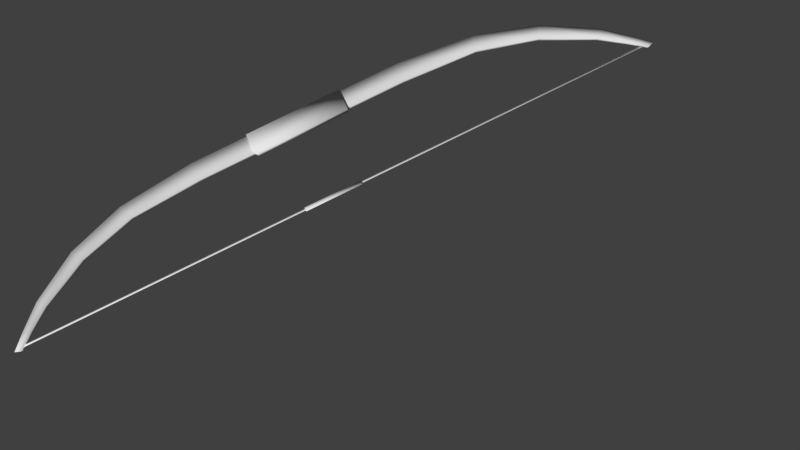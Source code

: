 # Source: bow.blend  (saved by Blender 2.67.0; exported with 4.5.12 LTS)
import bpy
from mathutils import Matrix  # noqa: F401  (used for matrix-valued properties, if any)

bpy.ops.wm.read_factory_settings(use_empty=True)
scene = bpy.context.scene
scene.name = 'Scene'

# ---- collections
col_collection_1 = bpy.data.collections.new('Collection 1'); scene.collection.children.link(col_collection_1)

# ---- materials (node trees are filled in below, after node groups)
mat_material = bpy.data.materials.new('Material')
mat_material.alpha_threshold = 0.0
mat_material.use_transparent_shadow = False
mat_material.specular_color = (0.05497, 0.05497, 0.05497)
mat_material.roughness = 0.5
mat_material.specular_intensity = 0.2
mat_material.line_color = (0.0, 0.0, 0.0, 1.0)

# ---- material node trees

# ---- world
world_world = bpy.data.worlds.new('World'); scene.world = world_world
world_world.color = (0.05088, 0.05088, 0.05088)
world_world.use_sun_shadow = False
world_world.sun_shadow_jitter_overblur = 0.0
world_world.cycles.sampling_method = 'MANUAL'
world_world.cycles.sample_map_resolution = 256

# ---- cameras
cam_camera = bpy.data.cameras.new('Camera')
cam_camera.clip_end = 100.0
cam_camera.lens = 35.0
cam_camera.sensor_width = 32.0
cam_camera.sensor_height = 18.0
cam_camera.ortho_scale = 7.314
cam_camera.dof.focus_distance = 0.0
cam_camera.dof.aperture_fstop = 128.0

# ---- meshes
me_cube = bpy.data.meshes.new('Cube')
me_cube.from_pydata([(-0.1765, -2.232, 0.1765), (0.1765, -2.232, 0.1765), (-0.1765, -2.232, -0.1765), (0.1765, -2.232, -0.1765), (-0.0242, -3.857, 0.1481), (0.2659, -3.797, 0.1481), (-0.0242, -3.857, -0.1481), (0.2659, -3.797, -0.1481), (0.3546, -5.119, 0.1277), (0.5898, -5.019, 0.1277), (0.3546, -5.119, -0.1277), (0.5898, -5.019, -0.1277), (0.9368, -6.175, 0.09564), (1.098, -6.071, 0.09563), (0.9368, -6.175, -0.09563), (1.098, -6.071, -0.09563), (1.347, -6.688, 0.0739), (1.437, -6.57, 0.0739), (1.347, -6.688, -0.0739), (1.437, -6.57, -0.0739), (1.64, -7.022, 0.06315), (1.681, -6.902, 0.06315), (1.64, -7.022, -0.06315), (1.681, -6.902, -0.06315), (-0.1765, -4.023e-07, 0.1765), (-0.1765, 2.232, 0.1765), (0.1765, 2.232, 0.1765), (0.1765, -4.023e-07, 0.1765), (-0.1765, -4.321e-07, -0.1765), (-0.1765, 2.232, -0.1765), (0.1765, 2.232, -0.1765), (0.1765, -4.321e-07, -0.1765), (-0.0242, 3.857, 0.1481), (0.2659, 3.797, 0.1481), (-0.0242, 3.857, -0.1481), (0.2659, 3.797, -0.1481), (0.3546, 5.119, 0.1277), (0.5898, 5.019, 0.1277), (0.3546, 5.119, -0.1277), (0.5898, 5.019, -0.1277), (0.9368, 6.175, 0.09563), (1.098, 6.071, 0.09563), (0.9368, 6.175, -0.09564), (1.098, 6.071, -0.09564), (1.347, 6.688, 0.0739), (1.437, 6.57, 0.0739), (1.347, 6.688, -0.0739), (1.437, 6.57, -0.0739), (1.64, 7.022, 0.06315), (1.681, 6.902, 0.06315), (1.64, 7.022, -0.06315), (1.681, 6.902, -0.06315), (-0.2115, -1.008, -0.2115), (-0.2115, 1.008, -0.2115), (0.2115, 1.008, -0.2115), (0.2115, -1.008, -0.2115), (-0.2115, -1.008, 0.2115), (-0.2115, 1.008, 0.2115), (0.2115, 1.008, 0.2115), (0.2115, -1.008, 0.2115), (1.591, -6.909, -0.01825), (1.591, 6.909, -0.01825), (1.628, 6.909, -0.01825), (1.628, -6.909, -0.01825), (1.591, -6.909, 0.01825), (1.591, 6.909, 0.01825), (1.628, 6.909, 0.01825), (1.628, -6.909, 0.01825), (1.568, -0.6164, -0.04098), (1.568, 0.6164, -0.04098), (1.65, 0.6164, -0.04098), (1.65, -0.6164, -0.04098), (1.568, -0.6164, 0.04098), (1.568, 0.6164, 0.04098), (1.65, 0.6164, 0.04098), (1.65, -0.6164, 0.04098), (1.591, -0.597, 0.01825), (1.591, -0.597, -0.01825), (1.628, -0.597, 0.01825), (1.628, -0.597, -0.01825), (1.628, 0.5955, 0.01825), (1.591, 0.5955, -0.01825), (1.628, 0.5955, -0.01825), (1.591, 0.5955, 0.01825), (-0.2115, 0.0, 0.2115), (-0.2115, 0.0, -0.2115), (0.2115, 0.0, 0.2115), (0.2115, 0.0, -0.2115)], [], [(28, 2, 24), (1, 0, 5), (3, 31, 27), (24, 0, 1), (31, 3, 2), (5, 4, 9), (0, 2, 6), (2, 3, 7), (3, 1, 5), (9, 8, 13), (4, 6, 10), (6, 7, 11), (7, 5, 9), (13, 12, 17), (14, 10, 15), (11, 9, 13), (8, 10, 14), (17, 16, 21), (15, 13, 19), (12, 14, 18), (14, 15, 19), (22, 23, 20), (16, 18, 20), (18, 19, 23), (19, 17, 21), (28, 24, 25), (26, 33, 25), (30, 26, 27), (24, 27, 26), (31, 28, 29), (33, 37, 32), (25, 32, 34), (29, 34, 35), (30, 35, 33), (37, 41, 36), (32, 36, 38), (34, 38, 39), (35, 39, 33), (41, 45, 40), (39, 38, 43), (39, 43, 41), (36, 40, 38), (45, 49, 44), (43, 47, 45), (40, 44, 42), (42, 46, 47), (50, 48, 51), (44, 48, 46), (46, 50, 51), (47, 51, 45), (84, 57, 53), (57, 58, 54), (86, 59, 55), (59, 56, 52), (85, 53, 54), (86, 58, 57), (83, 65, 61), (65, 66, 62), (78, 67, 63), (67, 64, 60), (81, 61, 62), (80, 66, 65), (72, 73, 69), (73, 74, 70), (74, 75, 71), (75, 72, 68), (68, 69, 70), (75, 74, 73), (64, 76, 77), (80, 78, 79), (60, 77, 79), (67, 78, 76), (76, 83, 81), (78, 80, 83), (52, 85, 87), (56, 84, 85), (77, 81, 82), (66, 80, 82), (59, 86, 84), (58, 86, 87), (40, 42, 38), (0, 4, 5), (1, 3, 27), (27, 24, 1), (28, 31, 2), (4, 8, 9), (4, 0, 6), (6, 2, 7), (7, 3, 5), (10, 11, 15), (8, 4, 10), (10, 6, 11), (11, 7, 9), (12, 16, 17), (39, 37, 33), (15, 11, 13), (12, 8, 14), (16, 20, 21), (48, 50, 46), (16, 12, 18), (18, 14, 19), (2, 0, 24), (22, 18, 23), (23, 19, 21), (29, 28, 25), (33, 32, 25), (31, 30, 27), (25, 24, 26), (30, 31, 29), (37, 36, 32), (29, 25, 34), (30, 29, 35), (26, 30, 33), (8, 12, 13), (34, 32, 38), (35, 34, 39), (51, 49, 45), (45, 44, 40), (41, 40, 36), (37, 39, 41), (18, 22, 20), (49, 48, 44), (41, 43, 45), (44, 46, 42), (43, 42, 47), (23, 21, 20), (48, 49, 51), (47, 46, 51), (13, 17, 19), (85, 84, 53), (53, 57, 54), (87, 86, 55), (55, 59, 52), (87, 85, 54), (84, 86, 57), (81, 83, 61), (61, 65, 62), (79, 78, 63), (63, 67, 60), (82, 81, 62), (83, 80, 65), (68, 72, 69), (69, 73, 70), (70, 74, 71), (71, 75, 68), (71, 68, 70), (72, 75, 73), (60, 64, 77), (82, 80, 79), (63, 60, 79), (64, 67, 76), (77, 76, 81), (76, 78, 83), (55, 52, 87), (52, 56, 85), (79, 77, 82), (62, 66, 82), (56, 59, 84), (54, 58, 87), (38, 42, 43)])
me_cube.polygons.foreach_set('use_smooth', [True] * 160)
_uv = me_cube.uv_layers.new(name='UVMap')
_uv.uv.foreach_set('vector', [0.01287, 0.1424, 0.2899, 0.1428, 0.0128, 0.187, 0.2915, 0.05499, 0.2907, 0.01114, 0.4956, 0.06014, 0.2913, 0.09908, 0.01299, 0.09869, 0.01304, 0.05501, 0.01305, 0.01111, 0.2907, 0.01114, 0.2915, 0.05499, 0.01299, 0.09869, 0.2913, 0.09908, 0.2899, 0.1428, 0.4956, 0.06014, 0.498, 0.02183, 0.667, 0.06559, 0.2907, 0.187, 0.2899, 0.1428, 0.4968, 0.1379, 0.2899, 0.1428, 0.2913, 0.09908, 0.4953, 0.09932, 0.2913, 0.09908, 0.2915, 0.05499, 0.4956, 0.06014, 0.667, 0.06559, 0.6702, 0.03162, 0.8248, 0.07525, 0.4981, 0.1763, 0.4968, 0.1379, 0.6678, 0.134, 0.4968, 0.1379, 0.4953, 0.09932, 0.6664, 0.09929, 0.4953, 0.09932, 0.4956, 0.06014, 0.667, 0.06559, 0.8248, 0.07525, 0.8278, 0.05057, 0.9052, 0.08177, 0.8249, 0.1254, 0.6678, 0.134, 0.8239, 0.1007, 0.6664, 0.09929, 0.667, 0.06559, 0.8248, 0.07525, 0.6697, 0.1677, 0.6678, 0.134, 0.8249, 0.1254, 0.9052, 0.08177, 0.9123, 0.06377, 0.9592, 0.08549, 0.8239, 0.1007, 0.8248, 0.07525, 0.9044, 0.1011, 0.8271, 0.1506, 0.8249, 0.1254, 0.91, 0.1199, 0.8249, 0.1254, 0.8239, 0.1007, 0.9044, 0.1011, 0.9679, 0.1156, 0.9585, 0.1019, 0.9816, 0.1063, 0.9119, 0.1393, 0.91, 0.1199, 0.9695, 0.1322, 0.91, 0.1199, 0.9044, 0.1011, 0.9585, 0.1019, 0.9044, 0.1011, 0.9052, 0.08177, 0.9592, 0.08549, 0.9815, 0.341, 0.9816, 0.3857, 0.7037, 0.3856, 0.7029, 0.2536, 0.4989, 0.2587, 0.7038, 0.2098, 0.7032, 0.2977, 0.7029, 0.2536, 0.9814, 0.2537, 0.9814, 0.2098, 0.9814, 0.2537, 0.7029, 0.2536, 0.9814, 0.2974, 0.9815, 0.341, 0.7045, 0.3414, 0.4989, 0.2587, 0.3274, 0.2642, 0.4964, 0.2204, 0.7037, 0.3856, 0.4963, 0.3749, 0.4977, 0.3365, 0.7045, 0.3414, 0.4977, 0.3365, 0.4991, 0.2979, 0.7032, 0.2977, 0.4991, 0.2979, 0.4989, 0.2587, 0.3274, 0.2642, 0.1696, 0.2738, 0.3243, 0.2302, 0.4963, 0.3749, 0.3248, 0.3663, 0.3266, 0.3326, 0.4977, 0.3365, 0.3266, 0.3326, 0.3281, 0.2979, 0.4991, 0.2979, 0.3281, 0.2979, 0.4989, 0.2587, 0.1696, 0.2738, 0.08924, 0.2803, 0.1667, 0.2491, 0.3281, 0.2979, 0.3266, 0.3326, 0.1705, 0.2993, 0.3281, 0.2979, 0.1705, 0.2993, 0.1696, 0.2738, 0.3248, 0.3663, 0.1674, 0.3492, 0.3266, 0.3326, 0.08924, 0.2803, 0.03524, 0.284, 0.08208, 0.2623, 0.1705, 0.2993, 0.09005, 0.2997, 0.08924, 0.2803, 0.1674, 0.3492, 0.08252, 0.3379, 0.1695, 0.3239, 0.1695, 0.3239, 0.08442, 0.3184, 0.09005, 0.2997, 0.02654, 0.3142, 0.0128, 0.3048, 0.03587, 0.3004, 0.08252, 0.3379, 0.02488, 0.3307, 0.08442, 0.3184, 0.08442, 0.3184, 0.02654, 0.3142, 0.03587, 0.3004, 0.09005, 0.2997, 0.03587, 0.3004, 0.08924, 0.2803, 0.389, 0.7542, 0.6105, 0.7543, 0.6104, 0.8472, 0.6105, 0.7543, 0.6105, 0.6614, 0.7034, 0.6614, 0.3891, 0.6613, 0.1677, 0.6613, 0.1677, 0.5684, 0.1677, 0.6613, 0.1676, 0.7541, 0.07474, 0.7541, 0.3891, 0.4756, 0.6105, 0.4756, 0.6105, 0.5685, 0.3891, 0.6613, 0.6105, 0.6614, 0.6105, 0.7543, 0.6061, 0.9594, 0.9775, 0.9602, 0.9776, 0.9667, 0.9775, 0.9602, 0.9775, 0.9537, 0.984, 0.9537, 0.3939, 0.9537, 0.02246, 0.9529, 0.02244, 0.9464, 0.02246, 0.9529, 0.02249, 0.9594, 0.01602, 0.9594, 0.6061, 0.9659, 0.9776, 0.9667, 0.9776, 0.9731, 0.606, 0.9529, 0.9775, 0.9537, 0.9775, 0.9602, 0.8682, 0.8205, 0.8682, 0.5108, 0.8888, 0.5108, 0.8682, 0.5108, 0.8476, 0.5108, 0.8476, 0.4902, 0.8476, 0.5108, 0.8476, 0.8205, 0.827, 0.8205, 0.8476, 0.8205, 0.8682, 0.8205, 0.8682, 0.8411, 0.8888, 0.8205, 0.8888, 0.5108, 0.9094, 0.5108, 0.8476, 0.8205, 0.8476, 0.5108, 0.8682, 0.5108, 0.02249, 0.9594, 0.394, 0.9602, 0.394, 0.9667, 0.606, 0.9529, 0.3939, 0.9537, 0.3939, 0.9472, 0.02251, 0.9659, 0.394, 0.9667, 0.394, 0.9732, 0.02246, 0.9529, 0.3939, 0.9537, 0.394, 0.9602, 0.394, 0.9602, 0.6061, 0.9594, 0.6061, 0.9659, 0.3939, 0.9537, 0.606, 0.9529, 0.6061, 0.9594, 0.1677, 0.4755, 0.3891, 0.4756, 0.3891, 0.5684, 0.1676, 0.7541, 0.389, 0.7542, 0.389, 0.8471, 0.394, 0.9667, 0.6061, 0.9659, 0.6061, 0.9724, 0.9775, 0.9537, 0.606, 0.9529, 0.606, 0.9465, 0.1677, 0.6613, 0.3891, 0.6613, 0.389, 0.7542, 0.6105, 0.6614, 0.3891, 0.6613, 0.3891, 0.5684, 0.1674, 0.3492, 0.1695, 0.3239, 0.3266, 0.3326, 0.2907, 0.01114, 0.498, 0.02183, 0.4956, 0.06014, 0.2915, 0.05499, 0.2913, 0.09908, 0.01304, 0.05501, 0.01304, 0.05501, 0.01305, 0.01111, 0.2915, 0.05499, 0.01287, 0.1424, 0.01299, 0.09869, 0.2899, 0.1428, 0.498, 0.02183, 0.6702, 0.03162, 0.667, 0.06559, 0.4981, 0.1763, 0.2907, 0.187, 0.4968, 0.1379, 0.4968, 0.1379, 0.2899, 0.1428, 0.4953, 0.09932, 0.4953, 0.09932, 0.2913, 0.09908, 0.4956, 0.06014, 0.6678, 0.134, 0.6664, 0.09929, 0.8239, 0.1007, 0.6697, 0.1677, 0.4981, 0.1763, 0.6678, 0.134, 0.6678, 0.134, 0.4968, 0.1379, 0.6664, 0.09929, 0.6664, 0.09929, 0.4953, 0.09932, 0.667, 0.06559, 0.8278, 0.05057, 0.9123, 0.06377, 0.9052, 0.08177, 0.3281, 0.2979, 0.3274, 0.2642, 0.4989, 0.2587, 0.8239, 0.1007, 0.6664, 0.09929, 0.8248, 0.07525, 0.8271, 0.1506, 0.6697, 0.1677, 0.8249, 0.1254, 0.9123, 0.06377, 0.9695, 0.07264, 0.9592, 0.08549, 0.02488, 0.3307, 0.02654, 0.3142, 0.08442, 0.3184, 0.9119, 0.1393, 0.8271, 0.1506, 0.91, 0.1199, 0.91, 0.1199, 0.8249, 0.1254, 0.9044, 0.1011, 0.2899, 0.1428, 0.2907, 0.187, 0.0128, 0.187, 0.9679, 0.1156, 0.91, 0.1199, 0.9585, 0.1019, 0.9585, 0.1019, 0.9044, 0.1011, 0.9592, 0.08549, 0.7045, 0.3414, 0.9815, 0.341, 0.7037, 0.3856, 0.4989, 0.2587, 0.4964, 0.2204, 0.7038, 0.2098, 0.9814, 0.2974, 0.7032, 0.2977, 0.9814, 0.2537, 0.7038, 0.2098, 0.9814, 0.2098, 0.7029, 0.2536, 0.7032, 0.2977, 0.9814, 0.2974, 0.7045, 0.3414, 0.3274, 0.2642, 0.3243, 0.2302, 0.4964, 0.2204, 0.7045, 0.3414, 0.7037, 0.3856, 0.4977, 0.3365, 0.7032, 0.2977, 0.7045, 0.3414, 0.4991, 0.2979, 0.7029, 0.2536, 0.7032, 0.2977, 0.4989, 0.2587, 0.6702, 0.03162, 0.8278, 0.05057, 0.8248, 0.07525, 0.4977, 0.3365, 0.4963, 0.3749, 0.3266, 0.3326, 0.4991, 0.2979, 0.4977, 0.3365, 0.3281, 0.2979, 0.03587, 0.3004, 0.03524, 0.284, 0.08924, 0.2803, 0.08924, 0.2803, 0.08208, 0.2623, 0.1667, 0.2491, 0.1696, 0.2738, 0.1667, 0.2491, 0.3243, 0.2302, 0.3274, 0.2642, 0.3281, 0.2979, 0.1696, 0.2738, 0.91, 0.1199, 0.9679, 0.1156, 0.9695, 0.1322, 0.03524, 0.284, 0.02496, 0.2712, 0.08208, 0.2623, 0.1696, 0.2738, 0.1705, 0.2993, 0.08924, 0.2803, 0.08252, 0.3379, 0.08442, 0.3184, 0.1695, 0.3239, 0.1705, 0.2993, 0.1695, 0.3239, 0.09005, 0.2997, 0.9585, 0.1019, 0.9723, 0.09254, 0.9816, 0.1063, 0.0128, 0.3048, 0.02213, 0.2911, 0.03587, 0.3004, 0.09005, 0.2997, 0.08442, 0.3184, 0.03587, 0.3004, 0.8248, 0.07525, 0.9052, 0.08177, 0.9044, 0.1011, 0.389, 0.8471, 0.389, 0.7542, 0.6104, 0.8472, 0.7033, 0.7543, 0.6105, 0.7543, 0.7034, 0.6614, 0.3891, 0.5684, 0.3891, 0.6613, 0.1677, 0.5684, 0.07477, 0.6612, 0.1677, 0.6613, 0.07474, 0.7541, 0.3891, 0.5684, 0.3891, 0.4756, 0.6105, 0.5685, 0.389, 0.7542, 0.3891, 0.6613, 0.6105, 0.7543, 0.6061, 0.9659, 0.6061, 0.9594, 0.9776, 0.9667, 0.984, 0.9602, 0.9775, 0.9602, 0.984, 0.9537, 0.3939, 0.9472, 0.3939, 0.9537, 0.02244, 0.9464, 0.01599, 0.9529, 0.02246, 0.9529, 0.01602, 0.9594, 0.6061, 0.9724, 0.6061, 0.9659, 0.9776, 0.9731, 0.6061, 0.9594, 0.606, 0.9529, 0.9775, 0.9602, 0.8888, 0.8205, 0.8682, 0.8205, 0.8888, 0.5108, 0.8682, 0.4902, 0.8682, 0.5108, 0.8476, 0.4902, 0.827, 0.5108, 0.8476, 0.5108, 0.827, 0.8205, 0.8476, 0.8411, 0.8476, 0.8205, 0.8682, 0.8411, 0.9094, 0.8205, 0.8888, 0.8205, 0.9094, 0.5108, 0.8682, 0.8205, 0.8476, 0.8205, 0.8682, 0.5108, 0.02251, 0.9659, 0.02249, 0.9594, 0.394, 0.9667, 0.606, 0.9465, 0.606, 0.9529, 0.3939, 0.9472, 0.02253, 0.9723, 0.02251, 0.9659, 0.394, 0.9732, 0.02249, 0.9594, 0.02246, 0.9529, 0.394, 0.9602, 0.394, 0.9667, 0.394, 0.9602, 0.6061, 0.9659, 0.394, 0.9602, 0.3939, 0.9537, 0.6061, 0.9594, 0.1677, 0.5684, 0.1677, 0.4755, 0.3891, 0.5684, 0.1676, 0.847, 0.1676, 0.7541, 0.389, 0.8471, 0.394, 0.9732, 0.394, 0.9667, 0.6061, 0.9724, 0.9775, 0.9472, 0.9775, 0.9537, 0.606, 0.9465, 0.1676, 0.7541, 0.1677, 0.6613, 0.389, 0.7542, 0.6105, 0.5685, 0.6105, 0.6614, 0.3891, 0.5684, 0.3266, 0.3326, 0.1695, 0.3239, 0.1705, 0.2993])
me_cube.materials.append(mat_material)
me_cube.use_remesh_preserve_volume = False
me_cube.use_remesh_preserve_attributes = False
me_cube.use_mirror_vertex_groups = False
me_cube.update()
arm_armature = bpy.data.armatures.new('Armature')  # bones are not reproduced

# ---- objects
ob_armature = bpy.data.objects.new('Armature', arm_armature)
ob_cube = bpy.data.objects.new('Cube', me_cube)
ob_camera = bpy.data.objects.new('Camera', cam_camera)

# ---- transforms, parenting, visibility, modifiers, constraints
ob_armature.location = (0.0, 0.0, 0.0)
ob_armature.rotation_euler = (-2.697e-08, 1.571, 0.0)
ob_armature.lineart.crease_threshold = 0.0
ob_cube.parent = ob_armature
ob_cube.matrix_parent_inverse = Matrix(((7.55e-08, 0.0, -1.0, 0.0), (0.0, 1.0, 0.0, 0.0), (1.0, 0.0, 7.55e-08, 0.0), (0.0, 0.0, 0.0, 1.0)))
ob_cube.location = (0.0, 0.0, 0.0)
ob_cube.lineart.crease_threshold = 0.0
_vg = ob_cube.vertex_groups.new(name='Bone.001')
for _i, _w in zip([0, 1, 2, 3, 4, 5, 6, 7, 8, 9, 10, 11, 12, 13, 14, 15, 16, 17, 18, 19, 20, 21, 22, 23, 24, 25, 26, 27, 28, 29, 30, 31, 32, 33, 34, 35, 36, 37, 38, 39, 40, 41, 42, 43, 44, 45, 46, 47, 48, 49, 50, 51, 52, 53, 54, 55, 56, 57, 58, 59, 60, 61, 62, 63, 64, 65, 66, 67, 68, 69, 70, 71, 72, 73, 74, 75, 76, 77, 78, 79, 80, 81, 82, 83, 84, 85, 86, 87], [0.9966, 1.0, 0.9966, 1.0, 1.0, 1.0, 1.0, 1.0, 1.0, 1.0, 1.0, 1.0, 1.0, 1.0, 1.0, 1.0, 1.0, 1.0, 1.0, 1.0, 0.9996, 0.9998, 0.9996, 0.9998, 1.0, 1.0, 1.0, 1.0, 1.0, 1.0, 1.0, 1.0, 0.9981, 1.0, 0.9981, 1.0, 0.9984, 1.0, 0.9984, 1.0, 1.0, 1.0, 1.0, 1.0, 1.0, 1.0, 1.0, 1.0, 1.0, 1.0, 1.0, 1.0, 1.0, 1.0, 1.0, 1.0, 1.0, 1.0, 1.0, 1.0, 1.0, 0.9991, 0.9966, 1.0, 1.0, 0.9991, 0.9966, 1.0, 1.0, 1.0, 1.0, 1.0, 1.0, 1.0, 1.0, 1.0, 1.0, 1.0, 1.0, 1.0, 1.0, 1.0, 1.0, 1.0, 1.0, 1.0, 1.0, 1.0]): _vg.add([_i], _w, 'REPLACE')
_vg = ob_cube.vertex_groups.new(name='Bone')
for _i, _w in zip([0, 1, 2, 3, 4, 5, 6, 7, 8, 9, 10, 11, 12, 13, 14, 15, 16, 17, 18, 19, 20, 21, 22, 23, 24, 25, 26, 27, 28, 29, 30, 31, 32, 33, 34, 35, 36, 37, 38, 39, 40, 41, 42, 43, 44, 45, 46, 47, 48, 49, 50, 51, 52, 53, 54, 55, 56, 57, 58, 59, 60, 61, 62, 63, 64, 65, 66, 67, 68, 69, 70, 71, 72, 73, 74, 75, 76, 77, 78, 79, 80, 81, 82, 83, 84, 85, 86, 87], [0.04, 0.04, 0.04, 0.04, 0.08202, 0.08, 0.08202, 0.08, 0.12, 0.12, 0.12, 0.12, 0.1535, 0.1598, 0.1535, 0.1598, 0.1992, 0.2, 0.1992, 0.2, 0.2, 0.2, 0.2, 0.2, 0.01, 0.04, 0.04, 0.01, 0.01, 0.04, 0.04, 0.01, 0.08, 0.08, 0.08, 0.08, 0.12, 0.12, 0.12, 0.12, 0.16, 0.16, 0.16, 0.16, 0.2, 0.2, 0.2, 0.2, 0.2, 0.2, 0.2, 0.2, 0.02, 0.02, 0.02, 0.02, 0.02, 0.02, 0.02, 0.02, 0.2, 0.2, 0.2, 0.2, 0.2, 0.2, 0.2, 0.2, 0.9999, 0.9995, 0.9995, 1.0, 0.9999, 0.9995, 0.9995, 1.0, 0.9997, 0.9997, 0.9998, 0.9998, 0.9782, 0.978, 0.9782, 0.978, 0.01, 0.01, 0.01, 0.01]): _vg.add([_i], _w, 'REPLACE')
_m = ob_cube.modifiers.new('Armature', 'ARMATURE')
_m.object = ob_armature
ob_camera.location = (2.704, 0.937, 17.36)
ob_camera.rotation_euler = (0.0, -0.0, 1.119)
ob_camera.lock_rotations_4d = False
ob_camera.empty_display_type = 'ARROWS'
ob_camera.color = (0.0, 0.0, 0.0, 0.0)
ob_camera.display_type = 'WIRE'
ob_camera.lineart.crease_threshold = 0.0

# ---- collection membership
col_collection_1.objects.link(ob_armature)
col_collection_1.objects.link(ob_cube)
col_collection_1.objects.link(ob_camera)

# ---- scene / render settings (as saved in the file)
scene.camera = ob_camera
scene.frame_start = 1; scene.frame_end = 37; scene.frame_set(1)
scene.render.engine = 'BLENDER_EEVEE_NEXT'
scene.render.image_settings.file_format = 'FFMPEG'
scene.render.image_settings.color_mode = 'RGB'
scene.render.image_settings.compression = 90
scene.render.resolution_x = 1280
scene.render.resolution_y = 720
scene.render.dither_intensity = 0.0
scene.cycles.use_denoising = False
scene.cycles.samples = 10
scene.cycles.sampling_pattern = 'TABULATED_SOBOL'
scene.cycles.light_sampling_threshold = 0.0
scene.cycles.use_adaptive_sampling = False
scene.cycles.use_light_tree = False
scene.cycles.blur_glossy = 0.0
scene.cycles.volume_bounces = 1
scene.cycles.pixel_filter_type = 'GAUSSIAN'
scene.cycles.sample_clamp_indirect = 0.0
scene.view_settings.view_transform = 'Standard'
bpy.context.view_layer.update()

# ---- added for rendering (the .blend has no usable light): sun
light_auto_sun = bpy.data.lights.new('AutoSun', 'SUN')
light_auto_sun.energy = 3.0
light_auto_sun.angle = 0.0523599
ob_auto_sun = bpy.data.objects.new('AutoSun', light_auto_sun)
scene.collection.objects.link(ob_auto_sun)
ob_auto_sun.rotation_euler = (0.872665, 0.174533, 0.523599)
bpy.context.view_layer.update()
